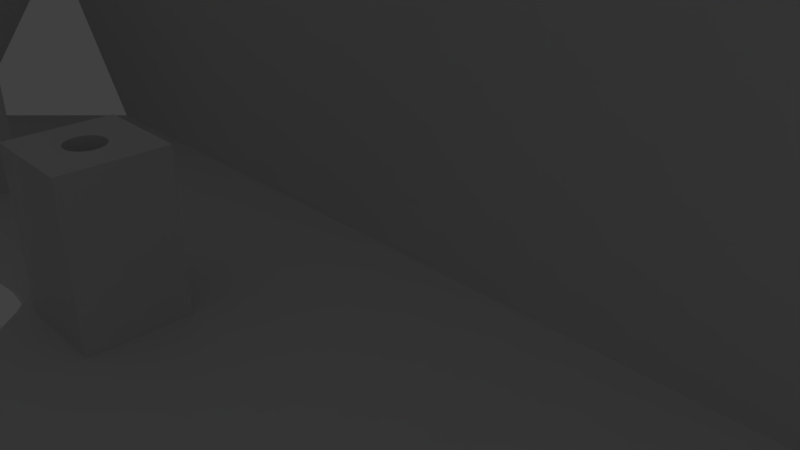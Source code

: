 # Source: top_half_final.blend  (saved by Blender 2.79.0; exported with 4.5.12 LTS)
import bpy
from mathutils import Matrix  # noqa: F401  (used for matrix-valued properties, if any)

bpy.ops.wm.read_factory_settings(use_empty=True)
scene = bpy.context.scene
scene.name = 'Scene'

# ---- collections
col_collection_1 = bpy.data.collections.new('Collection 1'); scene.collection.children.link(col_collection_1)

# ---- materials (node trees are filled in below, after node groups)
mat_material = bpy.data.materials.new('Material')
mat_material.alpha_threshold = 0.0
mat_material.use_transparent_shadow = False
mat_material.roughness = 0.5
mat_material.line_color = (0.0, 0.0, 0.0, 1.0)

# ---- material node trees

# ---- world
world_world = bpy.data.worlds.new('World'); scene.world = world_world
world_world.color = (0.05088, 0.05088, 0.05088)
world_world.use_sun_shadow = False
world_world.sun_shadow_jitter_overblur = 0.0
world_world.cycles.sampling_method = 'MANUAL'

# ---- cameras
cam_camera = bpy.data.cameras.new('Camera')
cam_camera.clip_end = 100.0
cam_camera.lens = 35.0
cam_camera.sensor_width = 32.0
cam_camera.sensor_height = 18.0
cam_camera.ortho_scale = 7.314
cam_camera.dof.focus_distance = 0.0
cam_camera.dof.aperture_fstop = 128.0

# ---- lights
light_lamp = bpy.data.lights.new('Lamp', 'POINT')
light_lamp.transmission_factor = 0.0
light_lamp.cutoff_distance = 30.0
light_lamp.energy = 100.0
light_lamp.shadow_buffer_clip_start = 1.001
light_lamp.shadow_soft_size = 0.1
light_lamp.shadow_maximum_resolution = 0.006
light_lamp.use_absolute_resolution = True

# ---- meshes
me_cube_002 = bpy.data.meshes.new('Cube.002')
me_cube_002.from_pydata([(-0.7576, -0.3559, 0.8838), (-0.7547, -0.3567, 0.8838), (-0.7519, -0.3589, 0.8838), (-0.7493, -0.3625, 0.8838), (-0.747, -0.3673, 0.8838), (-0.7452, -0.3732, 0.8838), (-0.7438, -0.3799, 0.8838), (-0.743, -0.3872, 0.8838), (-0.7427, -0.3947, 0.8838), (-0.743, -0.4023, 0.8838), (-0.7438, -0.4096, 0.8838), (-0.7452, -0.4163, 0.8838), (-0.747, -0.4222, 0.8838), (-0.7493, -0.427, 0.8838), (-0.7519, -0.4306, 0.8838), (-0.7547, -0.4328, 0.8838), (-0.7576, -0.4336, 0.8838), (-0.7605, -0.4328, 0.8838), (-0.7633, -0.4306, 0.8838), (-0.7659, -0.427, 0.8838), (-0.7681, -0.4222, 0.8838), (-0.77, -0.4163, 0.8838), (-0.7713, -0.4096, 0.8838), (-0.7722, -0.4023, 0.8838), (-0.7725, -0.3947, 0.8838), (-0.7722, -0.3872, 0.8838), (-0.7713, -0.3799, 0.8838), (-0.77, -0.3732, 0.8838), (-0.7681, -0.3673, 0.8838), (-0.7659, -0.3625, 0.8838), (-0.7633, -0.3589, 0.8838), (-0.7605, -0.3567, 0.8838), (-0.7576, 0.4336, 0.8838), (-0.7547, 0.4328, 0.8838), (-0.7519, 0.4306, 0.8838), (-0.7493, 0.427, 0.8838), (-0.747, 0.4222, 0.8838), (-0.7452, 0.4163, 0.8838), (-0.7438, 0.4096, 0.8838), (-0.743, 0.4023, 0.8838), (-0.7427, 0.3947, 0.8838), (-0.743, 0.3872, 0.8838), (-0.7438, 0.3799, 0.8838), (-0.7452, 0.3732, 0.8838), (-0.747, 0.3673, 0.8838), (-0.7493, 0.3625, 0.8838), (-0.7519, 0.3589, 0.8838), (-0.7547, 0.3567, 0.8838), (-0.7576, 0.3559, 0.8838), (-0.7605, 0.3567, 0.8838), (-0.7633, 0.3589, 0.8838), (-0.7659, 0.3625, 0.8838), (-0.7681, 0.3673, 0.8838), (-0.77, 0.3732, 0.8838), (-0.7713, 0.3799, 0.8838), (-0.7722, 0.3872, 0.8838), (-0.7725, 0.3947, 0.8838), (-0.7722, 0.4023, 0.8838), (-0.7713, 0.4096, 0.8838), (-0.77, 0.4163, 0.8838), (-0.7681, 0.4222, 0.8838), (-0.7659, 0.427, 0.8838), (-0.7633, 0.4306, 0.8838), (-0.7605, 0.4328, 0.8838), (-0.4545, 0.4336, 0.8838), (-0.4516, 0.4328, 0.8838), (-0.4488, 0.4306, 0.8838), (-0.4463, 0.427, 0.8838), (-0.444, 0.4222, 0.8838), (-0.4422, 0.4163, 0.8838), (-0.4408, 0.4096, 0.8838), (-0.4399, 0.4023, 0.8838), (-0.4396, 0.3947, 0.8838), (-0.4399, 0.3872, 0.8838), (-0.4408, 0.3799, 0.8838), (-0.4422, 0.3732, 0.8838), (-0.444, 0.3673, 0.8838), (-0.4463, 0.3625, 0.8838), (-0.4488, 0.3589, 0.8838), (-0.4516, 0.3567, 0.8838), (-0.4545, 0.3559, 0.8838), (-0.4575, 0.3567, 0.8838), (-0.4602, 0.3589, 0.8838), (-0.4628, 0.3625, 0.8838), (-0.4651, 0.3673, 0.8838), (-0.4669, 0.3732, 0.8838), (-0.4683, 0.3799, 0.8838), (-0.4692, 0.3872, 0.8838), (-0.4694, 0.3947, 0.8838), (-0.4692, 0.4023, 0.8838), (-0.4683, 0.4096, 0.8838), (-0.4669, 0.4163, 0.8838), (-0.4651, 0.4222, 0.8838), (-0.4628, 0.427, 0.8838), (-0.4602, 0.4306, 0.8838), (-0.4575, 0.4328, 0.8838), (-0.4545, -0.3559, 0.8838), (-0.4516, -0.3567, 0.8838), (-0.4488, -0.3589, 0.8838), (-0.4463, -0.3625, 0.8838), (-0.444, -0.3673, 0.8838), (-0.4422, -0.3732, 0.8838), (-0.4408, -0.3799, 0.8838), (-0.4399, -0.3872, 0.8838), (-0.4396, -0.3947, 0.8838), (-0.4399, -0.4023, 0.8838), (-0.4408, -0.4096, 0.8838), (-0.4422, -0.4163, 0.8838), (-0.444, -0.4222, 0.8838), (-0.4463, -0.427, 0.8838), (-0.4488, -0.4306, 0.8838), (-0.4516, -0.4328, 0.8838), (-0.4545, -0.4336, 0.8838), (-0.4575, -0.4328, 0.8838), (-0.4602, -0.4306, 0.8838), (-0.4628, -0.427, 0.8838), (-0.4651, -0.4222, 0.8838), (-0.4669, -0.4163, 0.8838), (-0.4683, -0.4096, 0.8838), (-0.4692, -0.4023, 0.8838), (-0.4694, -0.3947, 0.8838), (-0.4692, -0.3872, 0.8838), (-0.4683, -0.3799, 0.8838), (-0.4669, -0.3732, 0.8838), (-0.4651, -0.3673, 0.8838), (-0.4628, -0.3625, 0.8838), (-0.4602, -0.3589, 0.8838), (-0.4575, -0.3567, 0.8838), (-0.7172, -0.2895, 0.4723), (-0.798, -0.2895, 0.4723), (-0.7172, -0.5, 0.4723), (-0.798, -0.5, 0.4723), (-0.7172, 0.5, 0.4723), (-0.798, 0.5, 0.4723), (-0.7172, 0.2895, 0.4723), (-0.798, 0.2895, 0.4723), (-0.4141, 0.5, 0.4723), (-0.4949, 0.5, 0.4723), (-0.4141, 0.2895, 0.4723), (-0.4949, 0.2895, 0.4723), (-0.4141, -0.2895, 0.4723), (-0.4949, -0.2895, 0.4723), (-0.4141, -0.5, 0.4723), (-0.4949, -0.5, 0.4723), (0.9596, 0.9474, 0.875), (0.9596, -0.9474, 0.875), (-0.9596, -0.9474, 0.875), (-0.9596, 0.9474, 0.875), (1.0, 1.053, 1.0), (1.0, -1.053, 1.0), (-1.0, -1.053, 1.0), (-1.0, 1.053, 1.0), (1.0, 1.053, -0.4062), (1.0, -0.4063, -0.4062), (1.0, -1.053, -0.4062), (0.9596, 0.9474, -0.4062), (0.9596, -0.9474, -0.4062), (0.9596, -0.4154, -0.4062), (-1.0, 1.053, -0.4062), (-1.0, -1.053, -0.4062), (-0.9596, -0.9474, -0.4062), (-0.9596, 0.9474, -0.4062), (-0.4949, -0.2895, 0.875), (-0.4949, -0.3882, 0.875), (-0.4141, -0.2895, 0.875), (-0.452, -0.2895, 0.875), (-0.4141, -0.5, 0.875), (-0.457, -0.5, 0.875), (-0.4141, -0.4012, 0.875), (-0.4949, -0.5, 0.875), (-0.4949, 0.5, 0.875), (-0.4949, 0.4012, 0.875), (-0.4141, 0.5, 0.875), (-0.452, 0.5, 0.875), (-0.4141, 0.2895, 0.875), (-0.457, 0.2895, 0.875), (-0.4141, 0.3882, 0.875), (-0.4949, 0.2895, 0.875), (-0.798, 0.5, 0.875), (-0.798, 0.4012, 0.875), (-0.7172, 0.5, 0.875), (-0.7551, 0.5, 0.875), (-0.7172, 0.2895, 0.875), (-0.7601, 0.2895, 0.875), (-0.7172, 0.3882, 0.875), (-0.798, 0.2895, 0.875), (-0.798, -0.2895, 0.875), (-0.798, -0.3882, 0.875), (-0.7172, -0.2895, 0.875), (-0.7551, -0.2895, 0.875), (-0.7172, -0.5, 0.875), (-0.7601, -0.5, 0.875), (-0.7172, -0.4012, 0.875), (-0.798, -0.5, 0.875), (-0.7374, 3.303e-07, 1.0), (-0.7349, 0.06674, 1.0), (-0.4747, 2.583e-08, 1.0), (-0.4773, -0.06674, 1.0), (-0.4773, 0.06674, 1.0), (-0.7349, -0.06674, 1.0), (-0.4847, -0.1309, 1.0), (-0.7274, -0.1309, 1.0), (-0.7152, -0.1901, 1.0), (-0.4969, -0.1901, 1.0), (-0.5132, -0.2419, 1.0), (-0.6989, -0.2419, 1.0), (-0.679, -0.2845, 1.0), (-0.5331, -0.2845, 1.0), (-0.6563, -0.3161, 1.0), (-0.5558, -0.3161, 1.0), (-0.6317, -0.3355, 1.0), (-0.5804, -0.3355, 1.0), (-0.6061, -0.3421, 1.0), (-0.4969, 0.1901, 1.0), (-0.4847, 0.1309, 1.0), (-0.7274, 0.1309, 1.0), (-0.5132, 0.2419, 1.0), (-0.7152, 0.1901, 1.0), (-0.6989, 0.2419, 1.0), (-0.5331, 0.2845, 1.0), (-0.5558, 0.3161, 1.0), (-0.679, 0.2845, 1.0), (-0.5804, 0.3355, 1.0), (-0.6563, 0.3161, 1.0), (-0.6317, 0.3355, 1.0), (-0.6061, 0.3421, 1.0), (-0.1111, -0.3421, 0.875), (-0.1111, -0.3421, 1.0), (-0.1082, -0.2651, 0.875), (-0.1082, -0.2651, 1.0), (0.1919, -0.3421, 1.0), (0.1919, -0.3421, 0.875), (0.189, -0.4191, 1.0), (0.189, -0.4191, 0.875), (0.189, -0.2651, 1.0), (0.189, -0.2651, 0.875), (-0.1082, -0.4191, 0.875), (-0.1082, -0.4191, 1.0), (0.1857, -0.4478, 1.0), (0.1804, -0.4932, 0.875), (0.1804, -0.4932, 1.0), (-0.1076, -0.4245, 0.875), (-0.09958, -0.4932, 1.0), (-0.09958, -0.4932, 0.875), (-0.08558, -0.5614, 1.0), (-0.08558, -0.5614, 0.875), (0.1694, -0.5466, 0.875), (0.1664, -0.5614, 1.0), (0.1664, -0.5614, 0.875), (0.1475, -0.6212, 1.0), (0.1475, -0.6212, 0.875), (-0.06673, -0.6212, 1.0), (-0.06673, -0.6212, 0.875), (-0.04377, -0.6703, 1.0), (-0.04377, -0.6703, 0.875), (0.1246, -0.6703, 1.0), (0.1246, -0.6703, 0.875), (-0.01758, -0.7068, 1.0), (-0.01758, -0.7068, 0.875), (0.09839, -0.7068, 1.0), (0.09839, -0.7068, 0.875), (0.01084, -0.7293, 1.0), (0.01084, -0.7293, 0.875), (0.06996, -0.7293, 1.0), (0.06996, -0.7293, 0.875), (0.0404, -0.7368, 1.0), (0.0404, -0.7368, 0.875), (0.1664, -0.1228, 1.0), (0.1664, -0.1228, 0.875), (0.1804, -0.191, 1.0), (0.1804, -0.191, 0.875), (-0.09958, -0.191, 1.0), (-0.09958, -0.191, 0.875), (-0.1064, -0.2498, 1.0), (0.1475, -0.06298, 1.0), (0.1475, -0.06298, 0.875), (-0.08558, -0.1228, 1.0), (-0.08558, -0.1228, 0.875), (-0.06673, -0.06298, 1.0), (-0.06673, -0.06298, 0.875), (0.1246, -0.01389, 1.0), (0.1246, -0.01389, 0.875), (0.09839, 0.02258, 1.0), (0.09839, 0.02258, 0.875), (-0.04377, -0.01389, 1.0), (-0.04377, -0.01389, 0.875), (0.06996, 0.04505, 1.0), (0.06996, 0.04505, 0.875), (-0.01758, 0.02258, 1.0), (-0.01758, 0.02258, 0.875), (0.01085, 0.04505, 1.0), (0.01085, 0.04505, 0.875), (0.0404, 0.05263, 1.0), (0.0404, 0.05263, 0.875), (0.2424, 0.3421, 1.0), (0.2424, 0.3421, 0.875), (0.2453, 0.4191, 1.0), (0.2453, 0.4191, 0.875), (0.5455, 0.3421, 1.0), (0.5455, 0.3421, 0.875), (0.5425, 0.2651, 1.0), (0.5425, 0.2651, 0.875), (0.5425, 0.4191, 1.0), (0.5425, 0.4191, 0.875), (0.2453, 0.2651, 1.0), (0.2453, 0.2651, 0.875), (0.5339, 0.191, 1.0), (0.5339, 0.191, 0.875), (0.254, 0.191, 1.0), (0.254, 0.191, 0.875), (0.268, 0.1228, 1.0), (0.268, 0.1228, 0.875), (0.5199, 0.1228, 1.0), (0.5199, 0.1228, 0.875), (0.5011, 0.06298, 1.0), (0.5011, 0.06298, 0.875), (0.2868, 0.06298, 1.0), (0.2868, 0.06298, 0.875), (0.3098, 0.01389, 1.0), (0.3098, 0.01389, 0.875), (0.4781, 0.01389, 1.0), (0.4781, 0.01389, 0.875), (0.336, -0.02258, 1.0), (0.336, -0.02258, 0.875), (0.4519, -0.02258, 1.0), (0.4519, -0.02258, 0.875), (0.3644, -0.04505, 1.0), (0.3644, -0.04505, 0.875), (0.4235, -0.04505, 1.0), (0.4235, -0.04505, 0.875), (0.3939, -0.05263, 1.0), (0.3939, -0.05263, 0.875), (0.5199, 0.5614, 1.0), (0.5199, 0.5614, 0.875), (0.5339, 0.4932, 1.0), (0.5339, 0.4932, 0.875), (0.254, 0.4932, 1.0), (0.254, 0.4932, 0.875), (0.5011, 0.6212, 1.0), (0.5011, 0.6212, 0.875), (0.268, 0.5614, 1.0), (0.268, 0.5614, 0.875), (0.2868, 0.6212, 1.0), (0.2868, 0.6212, 0.875), (0.4781, 0.6703, 1.0), (0.4781, 0.6703, 0.875), (0.4519, 0.7068, 1.0), (0.4519, 0.7068, 0.875), (0.3098, 0.6703, 1.0), (0.3098, 0.6703, 0.875), (0.4235, 0.7293, 1.0), (0.4235, 0.7293, 0.875), (0.336, 0.7068, 1.0), (0.336, 0.7068, 0.875), (0.3533, 0.7205, 0.875), (0.3644, 0.7293, 1.0), (0.3644, 0.7293, 0.875), (0.3939, 0.7368, 1.0), (0.3939, 0.7368, 0.875), (0.4025, 0.7347, 0.875), (0.596, -0.3421, 1.0), (0.596, -0.3421, 0.875), (0.5989, -0.2651, 0.875), (0.5989, -0.2651, 1.0), (0.899, -0.3421, 1.0), (0.899, -0.3421, 0.875), (0.8961, -0.4191, 1.0), (0.8961, -0.4191, 0.875), (0.8961, -0.2651, 1.0), (0.8961, -0.2651, 0.875), (0.5989, -0.4191, 1.0), (0.5989, -0.4191, 0.875), (0.8875, -0.4932, 1.0), (0.8875, -0.4932, 0.875), (0.6075, -0.4932, 1.0), (0.6075, -0.4932, 0.875), (0.6215, -0.5614, 1.0), (0.6215, -0.5614, 0.875), (0.8735, -0.5614, 1.0), (0.8735, -0.5614, 0.875), (0.8546, -0.6212, 1.0), (0.8546, -0.6212, 0.875), (0.6403, -0.6212, 1.0), (0.6403, -0.6212, 0.875), (0.6633, -0.6703, 1.0), (0.6633, -0.6703, 0.875), (0.8317, -0.6703, 1.0), (0.8317, -0.6703, 0.875), (0.6895, -0.7068, 1.0), (0.6895, -0.7068, 0.875), (0.8055, -0.7068, 1.0), (0.8055, -0.7068, 0.875), (0.7179, -0.7293, 1.0), (0.7179, -0.7293, 0.875), (0.777, -0.7293, 1.0), (0.777, -0.7293, 0.875), (0.7475, -0.7368, 1.0), (0.7475, -0.7368, 0.875), (0.8735, -0.1228, 1.0), (0.8735, -0.1228, 0.875), (0.8875, -0.191, 1.0), (0.8875, -0.191, 0.875), (0.6075, -0.191, 1.0), (0.6075, -0.191, 0.875), (0.8546, -0.06298, 1.0), (0.8546, -0.06298, 0.875), (0.6215, -0.1228, 1.0), (0.6215, -0.1228, 0.875), (0.6403, -0.06298, 1.0), (0.6403, -0.06298, 0.875), (0.8317, -0.01389, 1.0), (0.8317, -0.01389, 0.875), (0.8055, 0.02258, 1.0), (0.8055, 0.02258, 0.875), (0.6633, -0.01389, 1.0), (0.6633, -0.01389, 0.875), (0.777, 0.04505, 1.0), (0.777, 0.04505, 0.875), (0.6895, 0.02258, 1.0), (0.6895, 0.02258, 0.875), (0.7179, 0.04505, 1.0), (0.7179, 0.04505, 0.875), (0.7475, 0.05263, 1.0), (0.7475, 0.05263, 0.875), (-0.4731, -0.1435, 0.875), (-0.4864, -0.2083, 0.875), (-0.4847, -0.1309, 0.9792), (-0.4969, -0.1901, 0.9792), (-0.5043, -0.2652, 0.875), (-0.5132, -0.2419, 0.9792), (-0.686, 0.3118, 0.875), (-0.679, 0.2845, 0.9792), (-0.7078, 0.2652, 0.875), (-0.6989, 0.2419, 0.9792), (-0.7152, 0.1901, 0.9792), (-0.7257, 0.2083, 0.875), (-0.6989, -0.2419, 0.9792), (-0.7078, -0.2652, 0.875), (-0.7152, -0.1901, 0.9792), (-0.7257, -0.2083, 0.875), (-0.7472, 0.07316, 0.875), (-0.75, 3.621e-07, 0.875), (-0.7349, 0.06674, 0.9792), (-0.7374, 3.303e-07, 0.9792), (-0.6611, 0.3465, 0.875), (-0.6563, 0.3161, 0.9792), (-0.739, 0.1435, 0.875), (-0.7274, 0.1309, 0.9792), (-0.6341, 0.3678, 0.875), (-0.6317, 0.3355, 0.9792), (-0.4864, 0.2083, 0.875), (-0.4731, 0.1435, 0.875), (-0.4847, 0.1309, 0.9792), (-0.4969, 0.1901, 0.9792), (-0.4649, 0.07316, 0.875), (-0.4773, 0.06674, 0.9792), (-0.5331, -0.2845, 0.9792), (-0.5156, -0.2895, 0.875), (-0.5261, -0.3118, 0.875), (-0.4621, 2.831e-08, 0.875), (-0.4649, -0.07316, 0.875), (-0.4747, 2.583e-08, 0.9792), (-0.4773, -0.06674, 0.9792), (-0.5043, 0.2652, 0.875), (-0.5132, 0.2419, 0.9792), (-0.5261, 0.3118, 0.875), (-0.5331, 0.2845, 0.9792), (-0.7349, -0.06674, 0.9792), (-0.7472, -0.07316, 0.875), (-0.679, -0.2845, 0.9792), (-0.6965, -0.2895, 0.875), (-0.686, -0.3118, 0.875), (-0.5558, -0.3161, 0.9792), (-0.551, -0.3465, 0.875), (-0.6317, -0.3355, 0.9792), (-0.6061, -0.3421, 0.9792), (-0.6061, -0.375, 0.875), (-0.6341, -0.3678, 0.875), (-0.739, -0.1435, 0.875), (-0.7274, -0.1309, 0.9792), (-0.6563, -0.3161, 0.9792), (-0.6611, -0.3465, 0.875), (-0.5804, -0.3355, 0.9792), (-0.578, -0.3678, 0.875), (-0.551, 0.3465, 0.875), (-0.5558, 0.3161, 0.9792), (-0.578, 0.3678, 0.875), (-0.5804, 0.3355, 0.9792), (-0.6061, 0.375, 0.875), (-0.6061, 0.3421, 0.9792), (-0.4422, -0.4163, 0.875), (-0.4422, -0.4163, 0.4723), (-0.4545, -0.3559, 0.4723), (-0.4545, -0.3559, 0.875), (-0.4575, -0.3567, 0.4723), (-0.4575, -0.3567, 0.875), (-0.4602, -0.3589, 0.4723), (-0.4602, -0.3589, 0.875), (-0.4683, -0.4096, 0.4723), (-0.4683, -0.4096, 0.875), (-0.4669, -0.4163, 0.4723), (-0.4669, -0.4163, 0.875), (-0.4692, -0.4023, 0.4723), (-0.4692, -0.4023, 0.875), (-0.4651, -0.4222, 0.4723), (-0.4651, -0.4222, 0.875), (-0.4575, -0.4328, 0.875), (-0.4575, -0.4328, 0.4723), (-0.4545, -0.4336, 0.875), (-0.4545, -0.4336, 0.4723), (-0.4602, -0.4306, 0.875), (-0.4602, -0.4306, 0.4723), (-0.4399, -0.3872, 0.875), (-0.4399, -0.3872, 0.4723), (-0.4463, -0.3625, 0.4723), (-0.4463, -0.3625, 0.875), (-0.4396, -0.3947, 0.875), (-0.4396, -0.3947, 0.4723), (-0.4408, -0.3799, 0.875), (-0.4408, -0.3799, 0.4723), (-0.4516, -0.4328, 0.875), (-0.4516, -0.4328, 0.4723), (-0.4651, -0.3673, 0.4723), (-0.4651, -0.3673, 0.875), (-0.4628, -0.3625, 0.4723), (-0.4628, -0.3625, 0.875), (-0.4669, -0.3732, 0.4723), (-0.4669, -0.3732, 0.875), (-0.4399, -0.4023, 0.875), (-0.4399, -0.4023, 0.4723), (-0.4463, -0.427, 0.875), (-0.4463, -0.427, 0.4723), (-0.444, -0.4222, 0.875), (-0.444, -0.4222, 0.4723), (-0.4408, -0.4096, 0.875), (-0.4408, -0.4096, 0.4723), (-0.4694, -0.3947, 0.4723), (-0.4694, -0.3947, 0.875), (-0.4628, -0.427, 0.875), (-0.4628, -0.427, 0.4723), (-0.4692, -0.3872, 0.4723), (-0.4692, -0.3872, 0.875), (-0.444, -0.3673, 0.4723), (-0.444, -0.3673, 0.875), (-0.4488, -0.4306, 0.875), (-0.4488, -0.4306, 0.4723), (-0.4422, -0.3732, 0.875), (-0.4422, -0.3732, 0.4723), (-0.4683, -0.3799, 0.4723), (-0.4683, -0.3799, 0.875), (-0.4488, -0.3589, 0.4723), (-0.4488, -0.3589, 0.875), (-0.4516, -0.3567, 0.4723), (-0.4516, -0.3567, 0.875), (-0.4422, 0.3732, 0.4723), (-0.4422, 0.3732, 0.875), (-0.4545, 0.4336, 0.4723), (-0.4545, 0.4336, 0.875), (-0.4575, 0.4328, 0.4723), (-0.4575, 0.4328, 0.875), (-0.4602, 0.4306, 0.4723), (-0.4602, 0.4306, 0.875), (-0.4683, 0.3799, 0.4723), (-0.4683, 0.3799, 0.875), (-0.4669, 0.3732, 0.4723), (-0.4669, 0.3732, 0.875), (-0.4692, 0.3872, 0.4723), (-0.4692, 0.3872, 0.875), (-0.4651, 0.3673, 0.4723), (-0.4651, 0.3673, 0.875), (-0.4575, 0.3567, 0.4723), (-0.4575, 0.3567, 0.875), (-0.4545, 0.3559, 0.4723), (-0.4545, 0.3559, 0.875), (-0.4602, 0.3589, 0.4723), (-0.4602, 0.3589, 0.875), (-0.4399, 0.4023, 0.4723), (-0.4399, 0.4023, 0.875), (-0.4463, 0.427, 0.4723), (-0.4463, 0.427, 0.875), (-0.4396, 0.3947, 0.4723), (-0.4396, 0.3947, 0.875), (-0.4408, 0.4096, 0.4723), (-0.4408, 0.4096, 0.875), (-0.4516, 0.3567, 0.4723), (-0.4516, 0.3567, 0.875), (-0.4651, 0.4222, 0.4723), (-0.4651, 0.4222, 0.875), (-0.4628, 0.427, 0.4723), (-0.4628, 0.427, 0.875), (-0.4669, 0.4163, 0.4723), (-0.4669, 0.4163, 0.875), (-0.4399, 0.3872, 0.4723), (-0.4399, 0.3872, 0.875), (-0.4463, 0.3625, 0.4723), (-0.4463, 0.3625, 0.875), (-0.444, 0.3673, 0.4723), (-0.444, 0.3673, 0.875), (-0.4408, 0.3799, 0.4723), (-0.4408, 0.3799, 0.875), (-0.4694, 0.3947, 0.4723), (-0.4694, 0.3947, 0.875), (-0.4628, 0.3625, 0.4723), (-0.4628, 0.3625, 0.875), (-0.4692, 0.4023, 0.4723), (-0.4692, 0.4023, 0.875), (-0.444, 0.4222, 0.4723), (-0.444, 0.4222, 0.875), (-0.4488, 0.3589, 0.4723), (-0.4488, 0.3589, 0.875), (-0.4422, 0.4163, 0.4723), (-0.4422, 0.4163, 0.875), (-0.4683, 0.4096, 0.4723), (-0.4683, 0.4096, 0.875), (-0.4488, 0.4306, 0.4723), (-0.4488, 0.4306, 0.875), (-0.4516, 0.4328, 0.4723), (-0.4516, 0.4328, 0.875), (-0.7452, 0.3732, 0.4723), (-0.7452, 0.3732, 0.875), (-0.7576, 0.4336, 0.4723), (-0.7576, 0.4336, 0.875), (-0.7605, 0.4328, 0.4723), (-0.7605, 0.4328, 0.875), (-0.7633, 0.4306, 0.4723), (-0.7633, 0.4306, 0.875), (-0.7713, 0.3799, 0.4723), (-0.7713, 0.3799, 0.875), (-0.77, 0.3732, 0.4723), (-0.77, 0.3732, 0.875), (-0.7722, 0.3872, 0.4723), (-0.7722, 0.3872, 0.875), (-0.7681, 0.3673, 0.4723), (-0.7681, 0.3673, 0.875), (-0.7605, 0.3567, 0.4723), (-0.7605, 0.3567, 0.875), (-0.7576, 0.3559, 0.4723), (-0.7576, 0.3559, 0.875), (-0.7633, 0.3589, 0.4723), (-0.7633, 0.3589, 0.875), (-0.743, 0.4023, 0.875), (-0.743, 0.4023, 0.4723), (-0.7493, 0.427, 0.4723), (-0.7493, 0.427, 0.875), (-0.7427, 0.3947, 0.875), (-0.7427, 0.3947, 0.4723), (-0.7438, 0.4096, 0.875), (-0.7438, 0.4096, 0.4723), (-0.7547, 0.3567, 0.4723), (-0.7547, 0.3567, 0.875), (-0.7681, 0.4222, 0.4723), (-0.7681, 0.4222, 0.875), (-0.7659, 0.427, 0.4723), (-0.7659, 0.427, 0.875), (-0.77, 0.4163, 0.4723), (-0.77, 0.4163, 0.875), (-0.743, 0.3872, 0.4723), (-0.743, 0.3872, 0.875), (-0.7493, 0.3625, 0.4723), (-0.7493, 0.3625, 0.875), (-0.747, 0.3673, 0.4723), (-0.747, 0.3673, 0.875), (-0.7438, 0.3799, 0.4723), (-0.7438, 0.3799, 0.875), (-0.7725, 0.3947, 0.4723), (-0.7725, 0.3947, 0.875), (-0.7659, 0.3625, 0.4723), (-0.7659, 0.3625, 0.875), (-0.7722, 0.4023, 0.4723), (-0.7722, 0.4023, 0.875), (-0.747, 0.4222, 0.4723), (-0.747, 0.4222, 0.875), (-0.7519, 0.3589, 0.4723), (-0.7519, 0.3589, 0.875), (-0.7452, 0.4163, 0.875), (-0.7452, 0.4163, 0.4723), (-0.7713, 0.4096, 0.4723), (-0.7713, 0.4096, 0.875), (-0.7519, 0.4306, 0.4723), (-0.7519, 0.4306, 0.875), (-0.7547, 0.4328, 0.4723), (-0.7547, 0.4328, 0.875), (-0.7452, -0.4163, 0.4723), (-0.7452, -0.4163, 0.875), (-0.7576, -0.3559, 0.4723), (-0.7576, -0.3559, 0.875), (-0.7605, -0.3567, 0.4723), (-0.7605, -0.3567, 0.875), (-0.7633, -0.3589, 0.4723), (-0.7633, -0.3589, 0.875), (-0.7713, -0.4096, 0.4723), (-0.7713, -0.4096, 0.875), (-0.77, -0.4163, 0.4723), (-0.77, -0.4163, 0.875), (-0.7722, -0.4023, 0.4723), (-0.7722, -0.4023, 0.875), (-0.7681, -0.4222, 0.4723), (-0.7681, -0.4222, 0.875), (-0.7605, -0.4328, 0.4723), (-0.7605, -0.4328, 0.875), (-0.7576, -0.4336, 0.4723), (-0.7576, -0.4336, 0.875), (-0.7633, -0.4306, 0.4723), (-0.7633, -0.4306, 0.875), (-0.743, -0.3872, 0.875), (-0.743, -0.3872, 0.4723), (-0.7493, -0.3625, 0.4723), (-0.7493, -0.3625, 0.875), (-0.7427, -0.3947, 0.875), (-0.7427, -0.3947, 0.4723), (-0.7438, -0.3799, 0.875), (-0.7438, -0.3799, 0.4723), (-0.7547, -0.4328, 0.4723), (-0.7547, -0.4328, 0.875), (-0.7681, -0.3673, 0.4723), (-0.7681, -0.3673, 0.875), (-0.7659, -0.3625, 0.4723), (-0.7659, -0.3625, 0.875), (-0.77, -0.3732, 0.4723), (-0.77, -0.3732, 0.875), (-0.743, -0.4023, 0.4723), (-0.743, -0.4023, 0.875), (-0.7493, -0.427, 0.4723), (-0.7493, -0.427, 0.875), (-0.747, -0.4222, 0.4723), (-0.747, -0.4222, 0.875), (-0.7438, -0.4096, 0.4723), (-0.7438, -0.4096, 0.875), (-0.7725, -0.3947, 0.4723), (-0.7725, -0.3947, 0.875), (-0.7659, -0.427, 0.4723), (-0.7659, -0.427, 0.875), (-0.7722, -0.3872, 0.4723), (-0.7722, -0.3872, 0.875), (-0.747, -0.3673, 0.4723), (-0.747, -0.3673, 0.875), (-0.7519, -0.4306, 0.4723), (-0.7519, -0.4306, 0.875), (-0.7452, -0.3732, 0.875), (-0.7452, -0.3732, 0.4723), (-0.7713, -0.3799, 0.4723), (-0.7713, -0.3799, 0.875), (-0.7519, -0.3589, 0.4723), (-0.7519, -0.3589, 0.875), (-0.7547, -0.3567, 0.4723), (-0.7547, -0.3567, 0.875)], [], [(1, 2, 3, 4, 5, 6, 7, 8, 9, 10, 11, 12, 13, 14, 15, 16, 17, 18, 19, 20, 21, 22, 23, 24, 25, 26, 27, 28, 29, 30, 31, 0), (33, 34, 35, 36, 37, 38, 39, 40, 41, 42, 43, 44, 45, 46, 47, 48, 49, 50, 51, 52, 53, 54, 55, 56, 57, 58, 59, 60, 61, 62, 63, 32), (65, 66, 67, 68, 69, 70, 71, 72, 73, 74, 75, 76, 77, 78, 79, 80, 81, 82, 83, 84, 85, 86, 87, 88, 89, 90, 91, 92, 93, 94, 95, 64), (97, 98, 99, 100, 101, 102, 103, 104, 105, 106, 107, 108, 109, 110, 111, 112, 113, 114, 115, 116, 117, 118, 119, 120, 121, 122, 123, 124, 125, 126, 127, 96), (128, 188, 192), (130, 190, 191), (131, 193, 187), (129, 186, 189), (181, 178, 179, 665, 669, 677, 655, 651, 653, 625, 623, 621, 681, 679, 643, 671, 674, 646, 640, 644, 184, 180), (186, 189, 188, 192, 708, 704, 710, 738, 735, 707, 743, 745, 685, 687, 689, 717, 715, 719, 741, 733, 729, 187), (132, 180, 184), (134, 182, 183), (135, 185, 179), (133, 178, 181), (136, 172, 176), (138, 174, 175), (139, 177, 171), (137, 170, 173), (140, 164, 168), (142, 166, 167), (143, 169, 163), (141, 162, 165), (144, 359, 358, 356, 354, 172, 173, 170, 147), (144, 147, 161, 155), (148, 151, 194, 195, 215, 217, 218, 221, 223, 224, 225, 222, 220, 219, 216, 213, 214, 294, 296, 336, 340, 342, 348, 352, 355, 357, 350, 346, 344, 338, 332, 334, 302, 298), (148, 152, 158, 151), (158, 159, 150, 151), (159, 154, 149, 150), (156, 160, 146, 145), (154, 153, 152, 148, 149), (155, 157, 156, 145, 144), (160, 161, 147, 146), (154, 159, 160, 156, 157, 153), (155, 161, 160, 159, 158, 152, 153, 157), (165, 164, 140, 141), (168, 166, 142, 140), (146, 163, 169, 167, 166, 168, 164, 241, 243, 245, 252, 254, 258, 262, 266, 264, 260, 256, 250, 248, 246, 145), (163, 162, 141, 143), (167, 169, 143, 142), (173, 172, 136, 137), (176, 174, 138, 136), (147, 170, 180, 181, 178), (171, 170, 137, 139), (175, 177, 139, 138), (185, 183, 182, 184, 180, 170, 171, 177, 175, 174, 176, 172, 354, 353, 349, 343, 341, 337, 297, 295, 305, 309, 311, 317, 319, 323, 327, 331, 329, 325, 321, 315, 313, 307, 301, 299, 303, 335, 333, 339, 345, 347, 351, 359, 144, 145, 365, 369, 401, 399, 405, 411, 413, 417, 423, 421, 419, 415, 409, 407, 403, 362, 361, 231, 235, 270, 268, 275, 281, 283, 287, 293, 291, 289, 285, 279, 277, 272, 228, 226, 236, 241, 164, 165, 162, 457, 428, 425, 424, 460, 459, 454, 451, 450, 463, 465, 484, 486, 488, 448, 444, 430, 432, 435, 446, 440, 441, 468, 478, 439, 437, 470, 188, 189, 186, 187, 193, 146, 147, 178, 179), (170, 173, 172, 176, 581, 577, 583, 611, 607, 579, 615, 617, 557, 559, 561, 589, 587, 591, 613, 605, 601, 171), (181, 180, 132, 133), (184, 182, 134, 132), (139, 137, 600, 566, 562, 564, 568, 602, 574, 570, 572, 584, 608, 594, 596, 554, 598, 592, 580, 136, 138), (179, 178, 133, 135), (131, 129, 728, 694, 690, 692, 696, 730, 702, 698, 700, 712, 736, 722, 724, 682, 726, 720, 709, 128, 130), (183, 185, 135, 134), (135, 133, 664, 630, 626, 628, 632, 666, 638, 634, 636, 648, 672, 658, 660, 618, 662, 656, 645, 132, 134), (189, 188, 128, 129), (192, 190, 130, 128), (187, 186, 129, 131), (191, 193, 131, 130), (146, 193, 191, 190, 192, 188, 470, 471, 481, 477, 476, 483, 473, 458, 457, 162, 163), (149, 238, 240, 247, 249, 255, 259, 263, 265, 261, 257, 253, 251, 244, 242, 237, 227, 229, 273, 196, 197, 200, 203, 204, 207, 209, 211, 212, 210, 208, 206, 205, 202, 201, 199, 194, 151, 150), (233, 232, 230, 231), (250, 249, 247, 248), (248, 247, 240, 239, 246), (228, 229, 227, 226), (235, 234, 269, 270), (231, 230, 234, 235), (268, 267, 274, 275), (293, 292, 290, 291), (262, 261, 265, 266), (277, 276, 271, 272), (266, 265, 263, 264), (291, 290, 288, 289), (275, 274, 280, 281), (254, 253, 257, 258), (281, 280, 282, 283), (256, 255, 249, 250), (285, 284, 278, 279), (272, 271, 273, 229, 228), (260, 259, 255, 256), (252, 251, 253, 254), (243, 242, 244, 245), (287, 286, 292, 293), (270, 269, 267, 268), (226, 227, 237, 236), (239, 240, 238, 232, 233), (258, 257, 261, 262), (289, 288, 284, 285), (283, 282, 286, 287), (236, 237, 242, 243, 241), (264, 263, 259, 260), (279, 278, 276, 277), (245, 244, 251, 252), (301, 300, 298, 299), (315, 314, 312, 313), (313, 312, 306, 307), (297, 296, 294, 295), (303, 302, 334, 335), (299, 298, 302, 303), (333, 332, 338, 339), (358, 357, 355, 356), (327, 326, 330, 331), (341, 340, 336, 337), (331, 330, 328, 329), (356, 355, 352, 353, 354), (339, 338, 344, 345), (319, 318, 322, 323), (345, 344, 346, 347), (321, 320, 314, 315), (349, 348, 342, 343), (337, 336, 296, 297), (325, 324, 320, 321), (317, 316, 318, 319), (309, 308, 310, 311), (351, 350, 357, 358, 359), (335, 334, 332, 333), (295, 294, 304, 305), (307, 306, 300, 301), (323, 322, 326, 327), (353, 352, 348, 349), (347, 346, 350, 351), (298, 300, 306, 312, 314, 320, 324, 328, 330, 326, 322, 318, 316, 310, 308, 304, 294, 214, 198, 196, 273, 271, 276, 278, 284, 288, 290, 292, 286, 282, 280, 274, 267, 269, 234, 230, 360, 363, 402, 406, 408, 414, 418, 420, 422, 416, 412, 410, 404, 398, 400, 368, 364, 149, 148), (305, 304, 308, 309), (329, 328, 324, 325), (343, 342, 340, 341), (311, 310, 316, 317), (367, 366, 364, 365), (381, 380, 378, 379), (379, 378, 372, 373), (362, 363, 360, 361), (369, 368, 400, 401), (365, 364, 368, 369), (399, 398, 404, 405), (423, 422, 420, 421), (393, 392, 396, 397), (407, 406, 402, 403), (397, 396, 394, 395), (421, 420, 418, 419), (405, 404, 410, 411), (385, 384, 388, 389), (411, 410, 412, 413), (387, 386, 380, 381), (415, 414, 408, 409), (403, 402, 363, 362), (391, 390, 386, 387), (383, 382, 384, 385), (375, 374, 376, 377), (417, 416, 422, 423), (401, 400, 398, 399), (361, 360, 370, 371), (231, 361, 371, 375, 377, 383, 385, 389, 393, 397, 395, 391, 387, 381, 379, 373, 367, 365, 145, 246, 239, 233), (373, 372, 366, 367), (389, 388, 392, 393), (419, 418, 414, 415), (413, 412, 416, 417), (371, 370, 374, 375), (395, 394, 390, 391), (409, 408, 406, 407), (149, 364, 366, 372, 378, 380, 386, 390, 394, 396, 392, 388, 384, 382, 376, 374, 370, 360, 230, 232, 238), (377, 376, 382, 383), (472, 482, 211, 209), (451, 452, 453, 450), (430, 431, 433, 432), (483, 482, 472, 473), (459, 461, 455, 454), (432, 433, 434, 435), (468, 467, 479, 478), (463, 464, 466, 465), (474, 480, 208, 210), (433, 431, 221, 218), (444, 445, 431, 430), (453, 452, 214, 213), (424, 426, 462, 460), (486, 487, 489, 488), (481, 480, 474, 477), (442, 447, 215, 195), (436, 438, 202, 205), (477, 474, 475, 476), (476, 475, 482, 483), (439, 438, 436, 437), (479, 467, 199, 201), (445, 449, 224, 223), (431, 445, 223, 221), (466, 464, 216, 219), (487, 485, 220, 222), (467, 443, 194, 199), (443, 442, 195, 194), (462, 426, 200, 197), (437, 436, 469, 471, 470), (449, 489, 225, 224), (482, 475, 212, 211), (447, 434, 217, 215), (458, 456, 429, 428, 457), (485, 466, 219, 220), (429, 456, 207, 204), (446, 447, 442, 440), (438, 479, 201, 202), (452, 455, 198, 214), (484, 485, 487, 486), (480, 469, 206, 208), (478, 479, 438, 439), (454, 455, 452, 451), (450, 453, 464, 463), (425, 427, 426, 424), (428, 429, 427, 425), (464, 453, 213, 216), (440, 442, 443, 441), (427, 429, 204, 203), (473, 472, 456, 458), (460, 462, 461, 459), (435, 434, 447, 446), (488, 489, 449, 448), (489, 487, 222, 225), (455, 461, 196, 198), (461, 462, 197, 196), (465, 466, 485, 484), (471, 469, 480, 481), (441, 443, 467, 468), (426, 427, 203, 200), (456, 472, 209, 207), (448, 449, 445, 444), (434, 433, 218, 217), (475, 474, 210, 212), (469, 436, 205, 206), (143, 141, 536, 502, 498, 500, 504, 539, 511, 507, 509, 521, 545, 531, 533, 491, 535, 529, 517, 140, 142), (162, 165, 164, 168, 516, 512, 518, 546, 543, 515, 551, 553, 493, 495, 497, 525, 523, 527, 549, 541, 537, 163), (529, 528, 516, 517), (528, 105, 104, 516), (140, 517, 513, 519, 547, 542, 514, 550, 552, 492, 494, 496, 524, 522, 526, 548, 540, 536, 141), (533, 532, 490, 491), (532, 108, 107, 490), (491, 490, 534, 535), (490, 107, 106, 534), (540, 541, 537, 536), (541, 121, 120, 537), (513, 512, 518, 519), (512, 103, 102, 518), (517, 516, 512, 513), (516, 104, 103, 512), (547, 546, 543, 542), (546, 101, 100, 543), (492, 493, 495, 494), (493, 96, 127, 495), (507, 506, 508, 509), (506, 113, 112, 508), (526, 527, 549, 548), (527, 123, 122, 549), (509, 508, 520, 521), (508, 112, 111, 520), (494, 495, 497, 496), (495, 127, 126, 497), (542, 543, 515, 514), (543, 100, 99, 515), (539, 538, 510, 511), (538, 115, 114, 510), (514, 515, 551, 550), (515, 99, 98, 551), (531, 530, 532, 533), (530, 109, 108, 532), (524, 525, 523, 522), (525, 125, 124, 523), (548, 549, 541, 540), (549, 122, 121, 541), (545, 544, 530, 531), (544, 110, 109, 530), (504, 505, 538, 539), (505, 116, 115, 538), (498, 499, 501, 500), (499, 118, 117, 501), (552, 553, 493, 492), (553, 97, 96, 493), (519, 518, 546, 547), (518, 102, 101, 546), (536, 537, 503, 502), (537, 120, 119, 503), (535, 534, 528, 529), (534, 106, 105, 528), (511, 510, 506, 507), (510, 114, 113, 506), (496, 497, 525, 524), (497, 126, 125, 525), (550, 551, 553, 552), (551, 98, 97, 553), (521, 520, 544, 545), (520, 111, 110, 544), (502, 503, 499, 498), (503, 119, 118, 499), (522, 523, 527, 526), (523, 124, 123, 527), (500, 501, 505, 504), (501, 117, 116, 505), (163, 537, 503, 499, 501, 505, 538, 510, 506, 508, 520, 544, 530, 532, 490, 534, 528, 516, 168, 166, 167, 169), (592, 593, 581, 580), (593, 73, 72, 581), (596, 597, 555, 554), (597, 76, 75, 555), (554, 555, 599, 598), (555, 75, 74, 599), (604, 605, 601, 600), (605, 89, 88, 601), (576, 577, 583, 582), (577, 71, 70, 583), (580, 581, 577, 576), (581, 72, 71, 577), (610, 611, 607, 606), (611, 69, 68, 607), (556, 557, 559, 558), (557, 64, 95, 559), (570, 571, 573, 572), (571, 81, 80, 573), (590, 591, 613, 612), (591, 91, 90, 613), (171, 601, 567, 563, 565, 569, 603, 575, 571, 573, 585, 609, 595, 597, 555, 599, 593, 581, 176, 174, 175, 177), (572, 573, 585, 584), (573, 80, 79, 585), (558, 559, 561, 560), (559, 95, 94, 561), (606, 607, 579, 578), (607, 68, 67, 579), (602, 603, 575, 574), (603, 83, 82, 575), (578, 579, 615, 614), (579, 67, 66, 615), (594, 595, 597, 596), (595, 77, 76, 597), (588, 589, 587, 586), (589, 93, 92, 587), (612, 613, 605, 604), (613, 90, 89, 605), (608, 609, 595, 594), (609, 78, 77, 595), (568, 569, 603, 602), (569, 84, 83, 603), (562, 563, 565, 564), (563, 86, 85, 565), (616, 617, 557, 556), (617, 65, 64, 557), (582, 583, 611, 610), (583, 70, 69, 611), (600, 601, 567, 566), (601, 88, 87, 567), (136, 580, 576, 582, 610, 606, 578, 614, 616, 556, 558, 560, 588, 586, 590, 612, 604, 600, 137), (598, 599, 593, 592), (599, 74, 73, 593), (574, 575, 571, 570), (575, 82, 81, 571), (560, 561, 589, 588), (561, 94, 93, 589), (614, 615, 617, 616), (615, 66, 65, 617), (584, 585, 609, 608), (585, 79, 78, 609), (566, 567, 563, 562), (567, 87, 86, 563), (586, 587, 591, 590), (587, 92, 91, 591), (564, 565, 569, 568), (565, 85, 84, 569), (656, 657, 644, 645), (657, 41, 40, 644), (660, 661, 619, 618), (661, 44, 43, 619), (618, 619, 663, 662), (619, 43, 42, 663), (668, 669, 665, 664), (669, 57, 56, 665), (641, 640, 646, 647), (640, 39, 38, 646), (645, 644, 640, 641), (644, 40, 39, 640), (675, 674, 671, 670), (674, 37, 36, 671), (620, 621, 623, 622), (621, 32, 63, 623), (132, 645, 641, 647, 675, 670, 642, 678, 680, 620, 622, 624, 652, 650, 654, 676, 668, 664, 133), (634, 635, 637, 636), (635, 49, 48, 637), (654, 655, 677, 676), (655, 59, 58, 677), (636, 637, 649, 648), (637, 48, 47, 649), (622, 623, 625, 624), (623, 63, 62, 625), (670, 671, 643, 642), (671, 36, 35, 643), (666, 667, 639, 638), (667, 51, 50, 639), (642, 643, 679, 678), (643, 35, 34, 679), (658, 659, 661, 660), (659, 45, 44, 661), (652, 653, 651, 650), (653, 61, 60, 651), (676, 677, 669, 668), (677, 58, 57, 669), (672, 673, 659, 658), (673, 46, 45, 659), (632, 633, 667, 666), (633, 52, 51, 667), (626, 627, 629, 628), (627, 54, 53, 629), (680, 681, 621, 620), (681, 33, 32, 621), (647, 646, 674, 675), (646, 38, 37, 674), (664, 665, 631, 630), (665, 56, 55, 631), (662, 663, 657, 656), (663, 42, 41, 657), (638, 639, 635, 634), (639, 50, 49, 635), (624, 625, 653, 652), (625, 62, 61, 653), (678, 679, 681, 680), (679, 34, 33, 681), (648, 649, 673, 672), (649, 47, 46, 673), (630, 631, 627, 626), (631, 55, 54, 627), (650, 651, 655, 654), (651, 60, 59, 655), (184, 644, 657, 663, 619, 661, 659, 673, 649, 637, 635, 639, 667, 633, 629, 627, 631, 665, 179, 185, 183, 182), (628, 629, 633, 632), (629, 53, 52, 633), (720, 721, 708, 709), (721, 9, 8, 708), (128, 709, 705, 711, 739, 734, 706, 742, 744, 684, 686, 688, 716, 714, 718, 740, 732, 728, 129), (724, 725, 683, 682), (725, 12, 11, 683), (682, 683, 727, 726), (683, 11, 10, 727), (732, 733, 729, 728), (733, 25, 24, 729), (705, 704, 710, 711), (704, 7, 6, 710), (709, 708, 704, 705), (708, 8, 7, 704), (739, 738, 735, 734), (738, 5, 4, 735), (684, 685, 687, 686), (685, 0, 31, 687), (698, 699, 701, 700), (699, 17, 16, 701), (718, 719, 741, 740), (719, 27, 26, 741), (700, 701, 713, 712), (701, 16, 15, 713), (686, 687, 689, 688), (687, 31, 30, 689), (734, 735, 707, 706), (735, 4, 3, 707), (730, 731, 703, 702), (731, 19, 18, 703), (706, 707, 743, 742), (707, 3, 2, 743), (722, 723, 725, 724), (723, 13, 12, 725), (716, 717, 715, 714), (717, 29, 28, 715), (740, 741, 733, 732), (741, 26, 25, 733), (736, 737, 723, 722), (737, 14, 13, 723), (696, 697, 731, 730), (697, 20, 19, 731), (690, 691, 693, 692), (691, 22, 21, 693), (744, 745, 685, 684), (745, 1, 0, 685), (711, 710, 738, 739), (710, 6, 5, 738), (728, 729, 695, 694), (729, 24, 23, 695), (726, 727, 721, 720), (727, 10, 9, 721), (702, 703, 699, 698), (703, 18, 17, 699), (688, 689, 717, 716), (689, 30, 29, 717), (742, 743, 745, 744), (743, 2, 1, 745), (712, 713, 737, 736), (713, 15, 14, 737), (694, 695, 691, 690), (695, 23, 22, 691), (714, 715, 719, 718), (715, 28, 27, 719), (692, 693, 697, 696), (693, 21, 20, 697), (187, 729, 695, 691, 693, 697, 731, 703, 699, 701, 713, 737, 723, 725, 683, 727, 721, 708, 192, 190, 191, 193)])
me_cube_002.materials.append(mat_material)
me_cube_002.use_remesh_preserve_volume = False
me_cube_002.use_remesh_preserve_attributes = False
me_cube_002.use_mirror_vertex_groups = False
me_cube_002.update()

# ---- objects
ob_border = bpy.data.objects.new('Border', me_cube_002)
ob_lamp = bpy.data.objects.new('Lamp', light_lamp)
ob_camera = bpy.data.objects.new('Camera', cam_camera)

# ---- transforms, parenting, visibility, modifiers, constraints
ob_border.location = (0.0, 0.0, 0.0)
ob_border.rotation_euler = (3.142, 0.0, 0.0)
ob_border.scale = (99.0, 38.0, 32.0)
ob_border.lock_rotations_4d = False
ob_border.empty_display_type = 'ARROWS'
ob_border.lineart.crease_threshold = 0.0
ob_lamp.location = (4.076, 1.005, 5.904)
ob_lamp.rotation_euler = (0.6503, 0.05522, 1.866)
ob_lamp.lock_rotations_4d = False
ob_lamp.empty_display_type = 'ARROWS'
ob_lamp.color = (0.0, 0.0, 0.0, 0.0)
ob_lamp.lineart.crease_threshold = 0.0
ob_camera.location = (7.481, -6.508, 5.344)
ob_camera.rotation_euler = (1.109, 0.0, 0.8149)
ob_camera.lock_rotations_4d = False
ob_camera.empty_display_type = 'ARROWS'
ob_camera.color = (0.0, 0.0, 0.0, 0.0)
ob_camera.display_type = 'WIRE'
ob_camera.lineart.crease_threshold = 0.0

# ---- collection membership
col_collection_1.objects.link(ob_border)
col_collection_1.objects.link(ob_lamp)
col_collection_1.objects.link(ob_camera)

# ---- scene / render settings (as saved in the file)
scene.camera = ob_camera
scene.frame_start = 1; scene.frame_end = 250; scene.frame_set(1)
scene.render.engine = 'BLENDER_EEVEE_NEXT'
scene.render.resolution_percentage = 50
scene.render.dither_intensity = 0.0
scene.cycles.use_denoising = False
scene.cycles.samples = 128
scene.cycles.sampling_pattern = 'TABULATED_SOBOL'
scene.cycles.use_adaptive_sampling = False
scene.cycles.use_light_tree = False
scene.cycles.blur_glossy = 0.0
scene.cycles.sample_clamp_indirect = 0.0
scene.view_settings.view_transform = 'Standard'
bpy.context.view_layer.update()
